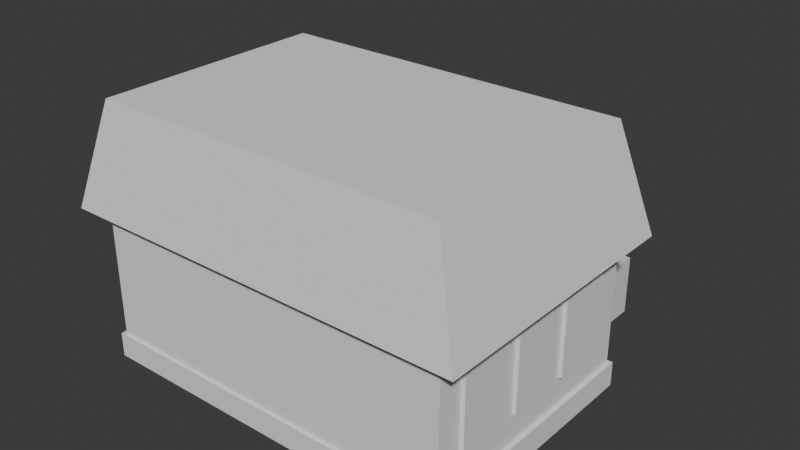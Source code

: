 # Source: small-house.blend  (saved by Blender 4.4.32; exported with 4.5.12 LTS)
import bpy
from mathutils import Matrix  # noqa: F401  (used for matrix-valued properties, if any)

bpy.ops.wm.read_factory_settings(use_empty=True)
scene = bpy.context.scene
scene.name = 'Scene'

# ---- collections
col_collection = bpy.data.collections.new('Collection'); scene.collection.children.link(col_collection)

# ---- materials (node trees are filled in below, after node groups)
mat_material = bpy.data.materials.new('Material')
mat_material.alpha_threshold = 0.0
mat_material.roughness = 0.5
mat_material.line_color = (0.0, 0.0, 0.0, 1.0)

# ---- material node trees
mat_material.use_nodes = True; mat_material.node_tree.nodes.clear()
_N = mat_material.node_tree.nodes; _L = mat_material.node_tree.links
n0 = _N.new('ShaderNodeOutputMaterial'); n0.name = 'Material Output'; n0.location = (300, 300)
n1 = _N.new('ShaderNodeBsdfPrincipled'); n1.name = 'Principled BSDF'; n1.location = (10, 300)
n1.inputs[3].default_value = 1.45
_L.new(n1.outputs[0], n0.inputs[0])
n0.is_active_output = True

# ---- world
world_world = bpy.data.worlds.new('World'); scene.world = world_world
world_world.use_nodes = True; world_world.node_tree.nodes.clear()
_N = world_world.node_tree.nodes; _L = world_world.node_tree.links
n0 = _N.new('ShaderNodeOutputWorld'); n0.name = 'World Output'; n0.location = (300, 300)
n1 = _N.new('ShaderNodeBackground'); n1.name = 'Background'; n1.location = (10, 300)
n1.inputs[0].default_value = (0.05088, 0.05088, 0.05088, 1.0)
_L.new(n1.outputs[0], n0.inputs[0])
n0.is_active_output = True
world_world.color = (0.05088, 0.05088, 0.05088)
world_world.sun_shadow_jitter_overblur = 0.0

# ---- meshes
me_cube = bpy.data.meshes.new('Cube')
me_cube.from_pydata([(1.0, 1.0, 1.0), (1.0, 1.0, -1.0), (1.0, -1.0, 1.0), (1.0, -1.0, -1.0), (-1.0, 1.0, 1.0), (-1.0, 1.0, -1.0), (-1.0, -1.0, 1.0), (-1.0, -1.0, -1.0)], [], [(0, 4, 6, 2), (3, 2, 6, 7), (7, 6, 4, 5), (5, 1, 3, 7), (1, 0, 2, 3), (5, 4, 0, 1)])
_uv = me_cube.uv_layers.new(name='UVMap')
_uv.uv.foreach_set('vector', [0.625, 0.5, 0.875, 0.5, 0.875, 0.75, 0.625, 0.75, 0.375, 0.75, 0.625, 0.75, 0.625, 1.0, 0.375, 1.0, 0.375, 0.0, 0.625, 0.0, 0.625, 0.25, 0.375, 0.25, 0.125, 0.5, 0.375, 0.5, 0.375, 0.75, 0.125, 0.75, 0.375, 0.5, 0.625, 0.5, 0.625, 0.75, 0.375, 0.75, 0.375, 0.25, 0.625, 0.25, 0.625, 0.5, 0.375, 0.5])
me_cube.materials.append(mat_material)
me_cube.use_mirror_vertex_groups = False
me_cube.update()
me_cube_001 = bpy.data.meshes.new('Cube.001')
me_cube_001.from_pydata([(-1.0, -1.0, -1.0), (-1.0, -1.0, 1.0), (-1.0, 1.0, -1.0), (-1.0, 1.0, 1.0), (1.0, -1.0, -1.0), (1.0, -1.0, 1.0), (1.0, 1.0, -1.0), (1.0, 1.0, 1.0)], [], [(0, 1, 3, 2), (2, 3, 7, 6), (6, 7, 5, 4), (4, 5, 1, 0), (2, 6, 4, 0), (7, 3, 1, 5)])
_uv = me_cube_001.uv_layers.new(name='UVMap')
_uv.uv.foreach_set('vector', [0.375, 0.0, 0.625, 0.0, 0.625, 0.25, 0.375, 0.25, 0.375, 0.25, 0.625, 0.25, 0.625, 0.5, 0.375, 0.5, 0.375, 0.5, 0.625, 0.5, 0.625, 0.75, 0.375, 0.75, 0.375, 0.75, 0.625, 0.75, 0.625, 1.0, 0.375, 1.0, 0.125, 0.5, 0.375, 0.5, 0.375, 0.75, 0.125, 0.75, 0.625, 0.5, 0.875, 0.5, 0.875, 0.75, 0.625, 0.75])
me_cube_001.update()
me_cube_002 = bpy.data.meshes.new('Cube.002')
me_cube_002.from_pydata([(-1.0, -1.0, -1.0), (-1.0, -1.0, 1.0), (-1.0, 1.0, -1.0), (-1.0, 1.0, 1.0), (1.0, -1.0, -1.0), (1.0, -1.0, 1.0), (1.0, 1.0, -1.0), (1.0, 1.0, 1.0)], [], [(0, 1, 3, 2), (2, 3, 7, 6), (6, 7, 5, 4), (4, 5, 1, 0), (2, 6, 4, 0), (7, 3, 1, 5)])
_uv = me_cube_002.uv_layers.new(name='UVMap')
_uv.uv.foreach_set('vector', [0.375, 0.0, 0.625, 0.0, 0.625, 0.25, 0.375, 0.25, 0.375, 0.25, 0.625, 0.25, 0.625, 0.5, 0.375, 0.5, 0.375, 0.5, 0.625, 0.5, 0.625, 0.75, 0.375, 0.75, 0.375, 0.75, 0.625, 0.75, 0.625, 1.0, 0.375, 1.0, 0.125, 0.5, 0.375, 0.5, 0.375, 0.75, 0.125, 0.75, 0.625, 0.5, 0.875, 0.5, 0.875, 0.75, 0.625, 0.75])
me_cube_002.update()
me_cube_003 = bpy.data.meshes.new('Cube.003')
me_cube_003.from_pydata([(1.0, 1.0, 1.0), (1.0, 1.0, -1.0), (1.0, -1.0, 1.0), (1.0, -1.0, -1.0), (-1.0, 1.0, 1.0), (-1.0, 1.0, -1.0), (-1.0, -1.0, 1.0), (-1.0, -1.0, -1.0), (-0.8078, -1.0, 0.8579), (0.8078, -1.0, -0.213), (0.8078, -1.0, 0.8579), (-0.8078, -1.0, -0.213), (-0.8078, 1.0, -0.213), (-0.8078, 1.0, 0.8579), (0.8078, 1.0, 0.8579), (0.8078, 1.0, -0.213)], [], [(0, 4, 6, 2), (6, 7, 3, 2, 10, 9, 11, 8), (10, 2, 6, 8), (7, 6, 4, 5), (5, 1, 3, 7), (1, 0, 2, 3), (14, 0, 1, 5, 4, 13, 12, 15), (4, 0, 14, 13), (10, 8, 13, 14), (13, 8, 11, 12), (12, 11, 9, 15), (15, 9, 10, 14)])
_uv = me_cube_003.uv_layers.new(name='UVMap')
_uv.uv.foreach_set('vector', [0.625, 0.5, 0.875, 0.5, 0.875, 0.75, 0.625, 0.75, 0.625, 1.0, 0.375, 1.0, 0.375, 0.75, 0.625, 0.75, 0.6072, 0.774, 0.4734, 0.774, 0.4734, 0.976, 0.6072, 0.976, 0.6072, 0.774, 0.625, 0.75, 0.625, 1.0, 0.6072, 0.976, 0.375, 0.0, 0.625, 0.0, 0.625, 0.25, 0.375, 0.25, 0.125, 0.5, 0.375, 0.5, 0.375, 0.75, 0.125, 0.75, 0.375, 0.5, 0.625, 0.5, 0.625, 0.75, 0.375, 0.75, 0.6072, 0.476, 0.625, 0.5, 0.375, 0.5, 0.375, 0.25, 0.625, 0.25, 0.6072, 0.274, 0.4734, 0.274, 0.4734, 0.476, 0.625, 0.25, 0.625, 0.5, 0.6072, 0.476, 0.6072, 0.274, 0.625, 0.704, 0.875, 0.704, 0.875, 0.546, 0.625, 0.546, 0.625, 0.204, 0.625, 0.04597, 0.375, 0.04597, 0.375, 0.204, 0.125, 0.546, 0.125, 0.704, 0.375, 0.704, 0.375, 0.546, 0.375, 0.546, 0.375, 0.704, 0.625, 0.704, 0.625, 0.546])
me_cube_003.materials.append(mat_material)
me_cube_003.use_mirror_vertex_groups = False
me_cube_003.update()
me_cube_004 = bpy.data.meshes.new('Cube.004')
me_cube_004.from_pydata([(1.0, 1.0, 1.0), (1.0, 1.0, -1.0), (1.0, -1.0, 1.0), (1.0, -1.0, -1.0), (-1.0, 1.0, 1.0), (-1.0, 1.0, -1.0), (-1.0, -1.0, 1.0), (-1.0, -1.0, -1.0), (-0.8225, -1.0, 0.8579), (0.7931, -1.0, -0.213), (0.7931, -1.0, 0.8579), (-0.8225, -1.0, -0.213), (-0.8225, 1.0, -0.213), (-0.8225, 1.0, 0.8579), (0.7931, 1.0, 0.8579), (0.7931, 1.0, -0.213)], [], [(0, 4, 6, 2), (6, 7, 3, 2, 10, 9, 11, 8), (10, 2, 6, 8), (7, 6, 4, 5), (5, 1, 3, 7), (1, 0, 2, 3), (14, 0, 1, 5, 4, 13, 12, 15), (4, 0, 14, 13), (10, 8, 13, 14), (8, 11, 12, 13), (12, 11, 9, 15), (15, 9, 10, 14)])
_uv = me_cube_004.uv_layers.new(name='UVMap')
_uv.uv.foreach_set('vector', [0.625, 0.5, 0.875, 0.5, 0.875, 0.75, 0.625, 0.75, 0.625, 1.0, 0.375, 1.0, 0.375, 0.75, 0.625, 0.75, 0.6072, 0.7759, 0.4734, 0.7759, 0.4734, 0.9778, 0.6072, 0.9778, 0.6072, 0.7759, 0.625, 0.75, 0.625, 1.0, 0.6072, 0.9778, 0.375, 0.0, 0.625, 0.0, 0.625, 0.25, 0.375, 0.25, 0.125, 0.5, 0.375, 0.5, 0.375, 0.75, 0.125, 0.75, 0.375, 0.5, 0.625, 0.5, 0.625, 0.75, 0.375, 0.75, 0.6072, 0.4741, 0.625, 0.5, 0.375, 0.5, 0.375, 0.25, 0.625, 0.25, 0.6072, 0.2722, 0.4734, 0.2722, 0.4734, 0.4741, 0.625, 0.25, 0.625, 0.5, 0.6072, 0.4741, 0.6072, 0.2722, 0.625, 0.7491, 0.875, 0.7491, 0.875, 0.5009, 0.625, 0.5009, 0.625, 0.0009021, 0.375, 0.000902, 0.375, 0.2491, 0.625, 0.2491, 0.125, 0.5009, 0.125, 0.7491, 0.375, 0.7491, 0.375, 0.5009, 0.375, 0.5009, 0.375, 0.7491, 0.625, 0.7491, 0.625, 0.5009])
me_cube_004.materials.append(mat_material)
me_cube_004.use_mirror_vertex_groups = False
me_cube_004.update()
me_cube_005 = bpy.data.meshes.new('Cube.005')
me_cube_005.from_pydata([(-1.044, -1.044, -1.0), (-0.8959, -0.8959, 1.0), (-1.044, 1.044, -1.0), (-0.8959, 0.8959, 1.0), (1.044, -1.044, -1.0), (0.8959, -0.8959, 1.0), (1.044, 1.044, -1.0), (0.8959, 0.8959, 1.0)], [], [(0, 1, 3, 2), (2, 3, 7, 6), (6, 7, 5, 4), (4, 5, 1, 0), (2, 6, 4, 0), (7, 3, 1, 5)])
_uv = me_cube_005.uv_layers.new(name='UVMap')
_uv.uv.foreach_set('vector', [0.375, 0.0, 0.625, 0.0, 0.625, 0.25, 0.375, 0.25, 0.375, 0.25, 0.625, 0.25, 0.625, 0.5, 0.375, 0.5, 0.375, 0.5, 0.625, 0.5, 0.625, 0.75, 0.375, 0.75, 0.375, 0.75, 0.625, 0.75, 0.625, 1.0, 0.375, 1.0, 0.125, 0.5, 0.375, 0.5, 0.375, 0.75, 0.125, 0.75, 0.625, 0.5, 0.875, 0.5, 0.875, 0.75, 0.625, 0.75])
me_cube_005.update()
me_cube_008 = bpy.data.meshes.new('Cube.008')
me_cube_008.from_pydata([(-1.0, -1.0, -1.0), (-1.0, -1.0, 1.0), (-1.0, 1.0, -1.0), (-1.0, 1.0, 1.0), (1.0, -1.0, -1.0), (1.0, -1.0, 1.0), (1.0, 1.0, -1.0), (1.0, 1.0, 1.0)], [], [(0, 1, 3, 2), (2, 3, 7, 6), (6, 7, 5, 4), (4, 5, 1, 0), (2, 6, 4, 0), (7, 3, 1, 5)])
_uv = me_cube_008.uv_layers.new(name='UVMap')
_uv.uv.foreach_set('vector', [0.375, 0.0, 0.625, 0.0, 0.625, 0.25, 0.375, 0.25, 0.375, 0.25, 0.625, 0.25, 0.625, 0.5, 0.375, 0.5, 0.375, 0.5, 0.625, 0.5, 0.625, 0.75, 0.375, 0.75, 0.375, 0.75, 0.625, 0.75, 0.625, 1.0, 0.375, 1.0, 0.125, 0.5, 0.375, 0.5, 0.375, 0.75, 0.125, 0.75, 0.625, 0.5, 0.875, 0.5, 0.875, 0.75, 0.625, 0.75])
me_cube_008.update()
me_cube_009 = bpy.data.meshes.new('Cube.009')
me_cube_009.from_pydata([(-1.0, -1.0, -1.0), (-1.0, -1.0, 1.0), (-1.0, 1.0, -1.0), (-1.0, 1.0, 1.0), (1.0, -1.0, -1.0), (1.0, -1.0, 1.0), (1.0, 1.0, -1.0), (1.0, 1.0, 1.0)], [], [(0, 1, 3, 2), (2, 3, 7, 6), (6, 7, 5, 4), (4, 5, 1, 0), (2, 6, 4, 0), (7, 3, 1, 5)])
_uv = me_cube_009.uv_layers.new(name='UVMap')
_uv.uv.foreach_set('vector', [0.375, 0.0, 0.625, 0.0, 0.625, 0.25, 0.375, 0.25, 0.375, 0.25, 0.625, 0.25, 0.625, 0.5, 0.375, 0.5, 0.375, 0.5, 0.625, 0.5, 0.625, 0.75, 0.375, 0.75, 0.375, 0.75, 0.625, 0.75, 0.625, 1.0, 0.375, 1.0, 0.125, 0.5, 0.375, 0.5, 0.375, 0.75, 0.125, 0.75, 0.625, 0.5, 0.875, 0.5, 0.875, 0.75, 0.625, 0.75])
me_cube_009.update()
me_cube_010 = bpy.data.meshes.new('Cube.010')
me_cube_010.from_pydata([(-1.0, -1.0, -1.0), (-1.0, -1.0, 1.0), (-1.0, 1.0, -1.0), (-1.0, 1.0, 1.0), (1.0, -1.0, -1.0), (1.0, -1.0, 1.0), (1.0, 1.0, -1.0), (1.0, 1.0, 1.0)], [], [(0, 1, 3, 2), (2, 3, 7, 6), (6, 7, 5, 4), (4, 5, 1, 0), (2, 6, 4, 0), (7, 3, 1, 5)])
_uv = me_cube_010.uv_layers.new(name='UVMap')
_uv.uv.foreach_set('vector', [0.375, 0.0, 0.625, 0.0, 0.625, 0.25, 0.375, 0.25, 0.375, 0.25, 0.625, 0.25, 0.625, 0.5, 0.375, 0.5, 0.375, 0.5, 0.625, 0.5, 0.625, 0.75, 0.375, 0.75, 0.375, 0.75, 0.625, 0.75, 0.625, 1.0, 0.375, 1.0, 0.125, 0.5, 0.375, 0.5, 0.375, 0.75, 0.125, 0.75, 0.625, 0.5, 0.875, 0.5, 0.875, 0.75, 0.625, 0.75])
me_cube_010.update()
me_cube_011 = bpy.data.meshes.new('Cube.011')
me_cube_011.from_pydata([(-1.0, -1.0, -1.0), (-1.0, -1.0, 1.0), (-1.0, 1.0, -1.0), (-1.0, 1.0, 1.0), (1.0, -1.0, -1.0), (1.0, -1.0, 1.0), (1.0, 1.0, -1.0), (1.0, 1.0, 1.0)], [], [(0, 1, 3, 2), (2, 3, 7, 6), (6, 7, 5, 4), (4, 5, 1, 0), (2, 6, 4, 0), (7, 3, 1, 5)])
_uv = me_cube_011.uv_layers.new(name='UVMap')
_uv.uv.foreach_set('vector', [0.375, 0.0, 0.625, 0.0, 0.625, 0.25, 0.375, 0.25, 0.375, 0.25, 0.625, 0.25, 0.625, 0.5, 0.375, 0.5, 0.375, 0.5, 0.625, 0.5, 0.625, 0.75, 0.375, 0.75, 0.375, 0.75, 0.625, 0.75, 0.625, 1.0, 0.375, 1.0, 0.125, 0.5, 0.375, 0.5, 0.375, 0.75, 0.125, 0.75, 0.625, 0.5, 0.875, 0.5, 0.875, 0.75, 0.625, 0.75])
me_cube_011.update()
me_cube_012 = bpy.data.meshes.new('Cube.012')
me_cube_012.from_pydata([(-1.0, -1.0, -1.0), (-1.0, -1.0, 1.0), (-1.0, 1.0, -1.0), (-1.0, 1.0, 1.0), (1.0, -1.0, -1.0), (1.0, -1.0, 1.0), (1.0, 1.0, -1.0), (1.0, 1.0, 1.0)], [], [(0, 1, 3, 2), (2, 3, 7, 6), (6, 7, 5, 4), (4, 5, 1, 0), (2, 6, 4, 0), (7, 3, 1, 5)])
_uv = me_cube_012.uv_layers.new(name='UVMap')
_uv.uv.foreach_set('vector', [0.375, 0.0, 0.625, 0.0, 0.625, 0.25, 0.375, 0.25, 0.375, 0.25, 0.625, 0.25, 0.625, 0.5, 0.375, 0.5, 0.375, 0.5, 0.625, 0.5, 0.625, 0.75, 0.375, 0.75, 0.375, 0.75, 0.625, 0.75, 0.625, 1.0, 0.375, 1.0, 0.125, 0.5, 0.375, 0.5, 0.375, 0.75, 0.125, 0.75, 0.625, 0.5, 0.875, 0.5, 0.875, 0.75, 0.625, 0.75])
me_cube_012.update()
me_cube_013 = bpy.data.meshes.new('Cube.013')
me_cube_013.from_pydata([(-1.0, -1.0, -1.0), (-1.0, -1.0, 1.0), (-1.0, 1.0, -1.0), (-1.0, 1.0, 1.0), (1.0, -1.0, -1.0), (1.0, -1.0, 1.0), (1.0, 1.0, -1.0), (1.0, 1.0, 1.0)], [], [(0, 1, 3, 2), (2, 3, 7, 6), (6, 7, 5, 4), (4, 5, 1, 0), (2, 6, 4, 0), (7, 3, 1, 5)])
_uv = me_cube_013.uv_layers.new(name='UVMap')
_uv.uv.foreach_set('vector', [0.375, 0.0, 0.625, 0.0, 0.625, 0.25, 0.375, 0.25, 0.375, 0.25, 0.625, 0.25, 0.625, 0.5, 0.375, 0.5, 0.375, 0.5, 0.625, 0.5, 0.625, 0.75, 0.375, 0.75, 0.375, 0.75, 0.625, 0.75, 0.625, 1.0, 0.375, 1.0, 0.125, 0.5, 0.375, 0.5, 0.375, 0.75, 0.125, 0.75, 0.625, 0.5, 0.875, 0.5, 0.875, 0.75, 0.625, 0.75])
me_cube_013.update()
me_cube_014 = bpy.data.meshes.new('Cube.014')
me_cube_014.from_pydata([(-1.0, -1.0, -1.0), (-1.0, -1.0, 1.0), (-1.0, 1.0, -1.0), (-1.0, 1.0, 1.0), (1.0, -1.0, -1.0), (1.0, -1.0, 1.0), (1.0, 1.0, -1.0), (1.0, 1.0, 1.0)], [], [(0, 1, 3, 2), (2, 3, 7, 6), (6, 7, 5, 4), (4, 5, 1, 0), (2, 6, 4, 0), (7, 3, 1, 5)])
_uv = me_cube_014.uv_layers.new(name='UVMap')
_uv.uv.foreach_set('vector', [0.375, 0.0, 0.625, 0.0, 0.625, 0.25, 0.375, 0.25, 0.375, 0.25, 0.625, 0.25, 0.625, 0.5, 0.375, 0.5, 0.375, 0.5, 0.625, 0.5, 0.625, 0.75, 0.375, 0.75, 0.375, 0.75, 0.625, 0.75, 0.625, 1.0, 0.375, 1.0, 0.125, 0.5, 0.375, 0.5, 0.375, 0.75, 0.125, 0.75, 0.625, 0.5, 0.875, 0.5, 0.875, 0.75, 0.625, 0.75])
me_cube_014.update()
me_cube_015 = bpy.data.meshes.new('Cube.015')
me_cube_015.from_pydata([(-1.0, -1.0, -1.0), (-1.0, -1.0, 1.0), (-1.0, 1.0, -1.0), (-1.0, 1.0, 1.0), (1.0, -1.0, -1.0), (1.0, -1.0, 1.0), (1.0, 1.0, -1.0), (1.0, 1.0, 1.0)], [], [(0, 1, 3, 2), (2, 3, 7, 6), (6, 7, 5, 4), (4, 5, 1, 0), (2, 6, 4, 0), (7, 3, 1, 5)])
_uv = me_cube_015.uv_layers.new(name='UVMap')
_uv.uv.foreach_set('vector', [0.375, 0.0, 0.625, 0.0, 0.625, 0.25, 0.375, 0.25, 0.375, 0.25, 0.625, 0.25, 0.625, 0.5, 0.375, 0.5, 0.375, 0.5, 0.625, 0.5, 0.625, 0.75, 0.375, 0.75, 0.375, 0.75, 0.625, 0.75, 0.625, 1.0, 0.375, 1.0, 0.125, 0.5, 0.375, 0.5, 0.375, 0.75, 0.125, 0.75, 0.625, 0.5, 0.875, 0.5, 0.875, 0.75, 0.625, 0.75])
me_cube_015.update()
me_cube_016 = bpy.data.meshes.new('Cube.016')
me_cube_016.from_pydata([(-1.0, -1.0, -1.0), (-1.0, -1.0, 1.0), (-1.0, 1.0, -1.0), (-1.0, 1.0, 1.0), (1.0, -1.0, -1.0), (1.0, -1.0, 1.0), (1.0, 1.0, -1.0), (1.0, 1.0, 1.0)], [], [(0, 1, 3, 2), (2, 3, 7, 6), (6, 7, 5, 4), (4, 5, 1, 0), (2, 6, 4, 0), (7, 3, 1, 5)])
_uv = me_cube_016.uv_layers.new(name='UVMap')
_uv.uv.foreach_set('vector', [0.375, 0.0, 0.625, 0.0, 0.625, 0.25, 0.375, 0.25, 0.375, 0.25, 0.625, 0.25, 0.625, 0.5, 0.375, 0.5, 0.375, 0.5, 0.625, 0.5, 0.625, 0.75, 0.375, 0.75, 0.375, 0.75, 0.625, 0.75, 0.625, 1.0, 0.375, 1.0, 0.125, 0.5, 0.375, 0.5, 0.375, 0.75, 0.125, 0.75, 0.625, 0.5, 0.875, 0.5, 0.875, 0.75, 0.625, 0.75])
me_cube_016.update()
me_cube_017 = bpy.data.meshes.new('Cube.017')
me_cube_017.from_pydata([(-1.0, -1.0, -1.0), (-1.0, -1.0, 1.0), (-1.0, 1.0, -1.0), (-1.0, 1.0, 1.0), (1.0, -1.0, -1.0), (1.0, -1.0, 1.0), (1.0, 1.0, -1.0), (1.0, 1.0, 1.0)], [], [(0, 1, 3, 2), (2, 3, 7, 6), (6, 7, 5, 4), (4, 5, 1, 0), (2, 6, 4, 0), (7, 3, 1, 5)])
_uv = me_cube_017.uv_layers.new(name='UVMap')
_uv.uv.foreach_set('vector', [0.375, 0.0, 0.625, 0.0, 0.625, 0.25, 0.375, 0.25, 0.375, 0.25, 0.625, 0.25, 0.625, 0.5, 0.375, 0.5, 0.375, 0.5, 0.625, 0.5, 0.625, 0.75, 0.375, 0.75, 0.375, 0.75, 0.625, 0.75, 0.625, 1.0, 0.375, 1.0, 0.125, 0.5, 0.375, 0.5, 0.375, 0.75, 0.125, 0.75, 0.625, 0.5, 0.875, 0.5, 0.875, 0.75, 0.625, 0.75])
me_cube_017.update()
me_cube_018 = bpy.data.meshes.new('Cube.018')
me_cube_018.from_pydata([(-1.0, -1.0, -1.0), (-1.0, -1.0, 1.0), (-1.0, 1.0, -1.0), (-1.0, 1.0, 1.0), (1.0, -1.0, -1.0), (1.0, -1.0, 1.0), (1.0, 1.0, -1.0), (1.0, 1.0, 1.0)], [], [(0, 1, 3, 2), (2, 3, 7, 6), (6, 7, 5, 4), (4, 5, 1, 0), (2, 6, 4, 0), (7, 3, 1, 5)])
_uv = me_cube_018.uv_layers.new(name='UVMap')
_uv.uv.foreach_set('vector', [0.375, 0.0, 0.625, 0.0, 0.625, 0.25, 0.375, 0.25, 0.375, 0.25, 0.625, 0.25, 0.625, 0.5, 0.375, 0.5, 0.375, 0.5, 0.625, 0.5, 0.625, 0.75, 0.375, 0.75, 0.375, 0.75, 0.625, 0.75, 0.625, 1.0, 0.375, 1.0, 0.125, 0.5, 0.375, 0.5, 0.375, 0.75, 0.125, 0.75, 0.625, 0.5, 0.875, 0.5, 0.875, 0.75, 0.625, 0.75])
me_cube_018.update()
me_cube_019 = bpy.data.meshes.new('Cube.019')
me_cube_019.from_pydata([(-1.0, -1.0, -1.0), (-1.0, -1.0, 1.0), (-1.0, 1.0, -1.0), (-1.0, 1.0, 1.0), (1.0, -1.0, -1.0), (1.0, -1.0, 1.0), (1.0, 1.0, -1.0), (1.0, 1.0, 1.0)], [], [(0, 1, 3, 2), (2, 3, 7, 6), (6, 7, 5, 4), (4, 5, 1, 0), (2, 6, 4, 0), (7, 3, 1, 5)])
_uv = me_cube_019.uv_layers.new(name='UVMap')
_uv.uv.foreach_set('vector', [0.375, 0.0, 0.625, 0.0, 0.625, 0.25, 0.375, 0.25, 0.375, 0.25, 0.625, 0.25, 0.625, 0.5, 0.375, 0.5, 0.375, 0.5, 0.625, 0.5, 0.625, 0.75, 0.375, 0.75, 0.375, 0.75, 0.625, 0.75, 0.625, 1.0, 0.375, 1.0, 0.125, 0.5, 0.375, 0.5, 0.375, 0.75, 0.125, 0.75, 0.625, 0.5, 0.875, 0.5, 0.875, 0.75, 0.625, 0.75])
me_cube_019.update()

# ---- objects
ob_cube_noimp = bpy.data.objects.new('Cube-noimp', me_cube)
ob_cube_001 = bpy.data.objects.new('Cube.001', me_cube_001)
ob_cube_002 = bpy.data.objects.new('Cube.002', me_cube_002)
ob_cube_003 = bpy.data.objects.new('Cube.003', me_cube_003)
ob_cube_004 = bpy.data.objects.new('Cube.004', me_cube_004)
ob_cube_005 = bpy.data.objects.new('Cube.005', me_cube_005)
ob_cube_006 = bpy.data.objects.new('Cube.006', me_cube_008)
ob_cube_007 = bpy.data.objects.new('Cube.007', me_cube_009)
ob_cube_008 = bpy.data.objects.new('Cube.008', me_cube_010)
ob_cube_009 = bpy.data.objects.new('Cube.009', me_cube_011)
ob_cube_010 = bpy.data.objects.new('Cube.010', me_cube_012)
ob_cube_011 = bpy.data.objects.new('Cube.011', me_cube_013)
ob_cube_012 = bpy.data.objects.new('Cube.012', me_cube_014)
ob_cube_013 = bpy.data.objects.new('Cube.013', me_cube_015)
ob_cube_014 = bpy.data.objects.new('Cube.014', me_cube_016)
ob_cube_015 = bpy.data.objects.new('Cube.015', me_cube_017)
ob_cube_016 = bpy.data.objects.new('Cube.016', me_cube_018)
ob_cube_017 = bpy.data.objects.new('Cube.017', me_cube_019)

# ---- transforms, parenting, visibility, modifiers, constraints
ob_cube_noimp.location = (3.381, 7.023, 1.0)
ob_cube_noimp.lock_rotations_4d = False
ob_cube_noimp.empty_display_type = 'ARROWS'
ob_cube_noimp.lineart.crease_threshold = 0.0
ob_cube_001.location = (0.0, 0.0, 3.5)
ob_cube_001.scale = (6.0, 4.0, 3.5)
ob_cube_002.location = (0.0, 0.0, 0.4)
ob_cube_002.scale = (6.141, 4.094, 0.4)
ob_cube_003.location = (1.029, 3.966, 2.3)
ob_cube_003.scale = (1.0, 0.2, 2.3)
ob_cube_003.lock_rotations_4d = False
ob_cube_003.empty_display_type = 'ARROWS'
ob_cube_003.lineart.crease_threshold = 0.0
ob_cube_004.location = (-0.9954, 3.966, 2.3)
ob_cube_004.scale = (1.0, 0.2, 2.3)
ob_cube_004.lock_rotations_4d = False
ob_cube_004.empty_display_type = 'ARROWS'
ob_cube_004.lineart.crease_threshold = 0.0
ob_cube_005.location = (0.0, 0.0, 6.698)
ob_cube_005.scale = (6.44, 4.293, 1.699)
ob_cube_006.location = (-3.196, 2.613, 3.5)
ob_cube_006.scale = (0.678, 1.466, 1.774)
ob_cube_007.location = (-4.781, 2.613, 3.5)
ob_cube_007.scale = (0.6971, 1.466, 1.774)
ob_cube_008.location = (4.778, 2.613, 3.5)
ob_cube_008.scale = (0.678, 1.466, 1.774)
ob_cube_009.location = (3.193, 2.613, 3.5)
ob_cube_009.scale = (0.6971, 1.466, 1.774)
ob_cube_010.location = (-5.38, 2.148, 3.5)
ob_cube_010.scale = (0.6971, 0.8784, 1.774)
ob_cube_011.location = (-5.38, -0.03703, 3.5)
ob_cube_011.scale = (0.6971, 0.8784, 1.774)
ob_cube_012.location = (-5.38, -2.287, 3.5)
ob_cube_012.scale = (0.6971, 0.8784, 1.774)
ob_cube_013.location = (5.423, 2.148, 3.5)
ob_cube_013.scale = (0.6971, 0.8784, 1.774)
ob_cube_014.location = (5.423, -0.03703, 3.5)
ob_cube_014.scale = (0.6971, 0.8784, 1.774)
ob_cube_015.location = (5.423, -2.287, 3.5)
ob_cube_015.scale = (0.6971, 0.8784, 1.774)
ob_cube_016.location = (-1.008, 3.979, 3.049)
ob_cube_016.scale = (0.8041, 0.1995, 1.248)
ob_cube_017.location = (1.035, 3.979, 3.049)
ob_cube_017.scale = (0.8041, 0.1995, 1.248)

# ---- collection membership
col_collection.objects.link(ob_cube_noimp)
col_collection.objects.link(ob_cube_001)
col_collection.objects.link(ob_cube_002)
col_collection.objects.link(ob_cube_003)
col_collection.objects.link(ob_cube_004)
col_collection.objects.link(ob_cube_005)
col_collection.objects.link(ob_cube_006)
col_collection.objects.link(ob_cube_007)
col_collection.objects.link(ob_cube_008)
col_collection.objects.link(ob_cube_009)
col_collection.objects.link(ob_cube_010)
col_collection.objects.link(ob_cube_011)
col_collection.objects.link(ob_cube_012)
col_collection.objects.link(ob_cube_013)
col_collection.objects.link(ob_cube_014)
col_collection.objects.link(ob_cube_015)
col_collection.objects.link(ob_cube_016)
col_collection.objects.link(ob_cube_017)

# ---- scene / render settings (as saved in the file)
scene.frame_start = 1; scene.frame_end = 250; scene.frame_set(1)
scene.render.engine = 'BLENDER_EEVEE_NEXT'
bpy.context.view_layer.update()

# ---- added for rendering (the .blend has no active camera and no usable light): camera, sun
cam_auto = bpy.data.cameras.new('AutoCamera')
cam_auto.lens = 50.0
cam_auto.sensor_width = 36.0
cam_auto.clip_end = 1000.0
ob_auto_camera = bpy.data.objects.new('AutoCamera', cam_auto)
scene.collection.objects.link(ob_auto_camera)
ob_auto_camera.location = (18.6789, -20.6438, 19.1415)
ob_auto_camera.rotation_euler = (1.09748, -7.21219e-08, 0.694738)
scene.camera = ob_auto_camera
light_auto_sun = bpy.data.lights.new('AutoSun', 'SUN')
light_auto_sun.energy = 3.0
light_auto_sun.angle = 0.0523599
ob_auto_sun = bpy.data.objects.new('AutoSun', light_auto_sun)
scene.collection.objects.link(ob_auto_sun)
ob_auto_sun.rotation_euler = (0.872665, 0.174533, 0.523599)
bpy.context.view_layer.update()
